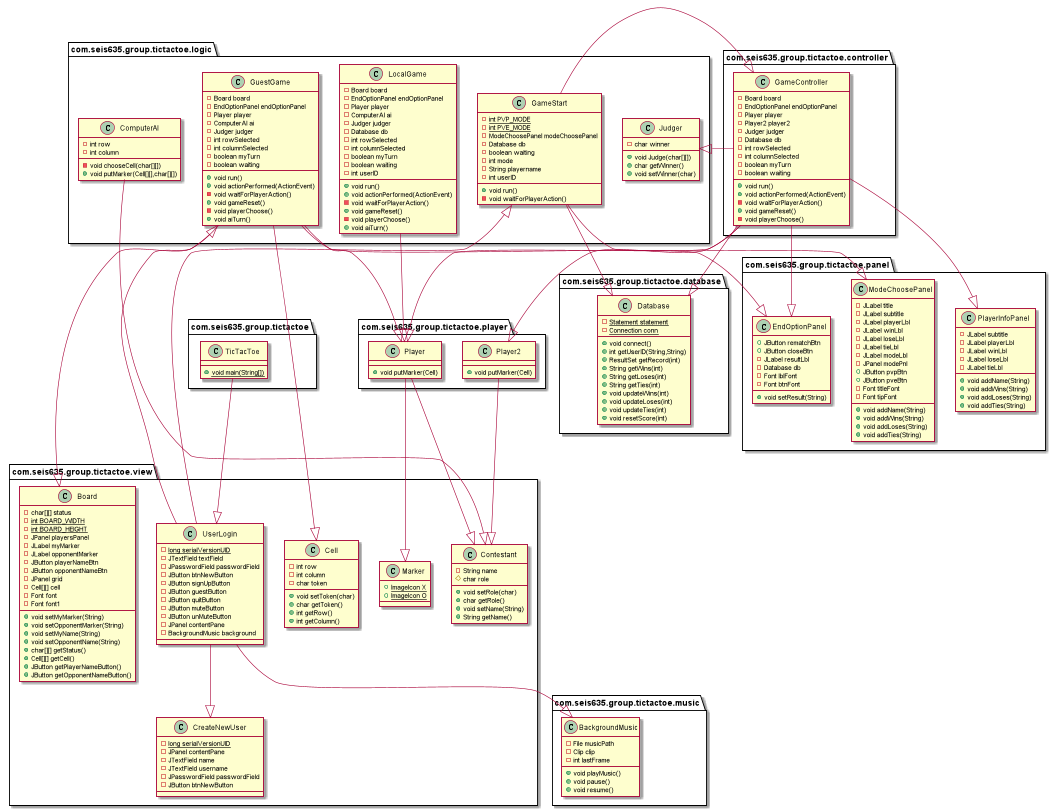

The diagram above was rendered by PlantUML. Its source (embedded in the PNG):
@startuml
class com.seis635.group.tictactoe.view.CreateNewUser {
- {static} long serialVersionUID
- JPanel contentPane
- JTextField name
- JTextField username
- JPasswordField passwordField
- JButton btnNewButton
}
class com.seis635.group.tictactoe.database.Database {
- {static} Statement statement
- {static} Connection conn
+ void connect()
+ int getUserID(String,String)
+ ResultSet getRecord(int)
+ String getWins(int)
+ String getLoses(int)
+ String getTies(int)
+ void updateWins(int)
+ void updateLoses(int)
+ void updateTies(int)
+ void resetScore(int)
}
class com.seis635.group.tictactoe.logic.LocalGame {
- Board board
- EndOptionPanel endOptionPanel
- Player player
- ComputerAI ai
- Judger judger
- Database db
- int rowSelected
- int columnSelected
- boolean myTurn
- boolean waiting
- int userID
+ void run()
+ void actionPerformed(ActionEvent)
- void waitForPlayerAction()
+ void gameReset()
- void playerChoose()
+ void aiTurn()
}
class com.seis635.group.tictactoe.music.BackgroundMusic {
- File musicPath
- Clip clip
- int lastFrame
+ void playMusic()
+ void pause()
+ void resume()
}
class com.seis635.group.tictactoe.player.Player {
+ void putMarker(Cell)
}
class com.seis635.group.tictactoe.logic.GameStart {
- {static} int PVP_MODE
- {static} int PVE_MODE
- ModeChoosePanel modeChoosePanel
- Database db
- boolean waiting
- int mode
- String playername
- int userID
+ void run()
- void waitForPlayerAction()
}
class com.seis635.group.tictactoe.TicTacToe {
+ {static} void main(String[])
}
class com.seis635.group.tictactoe.panel.ModeChoosePanel {
- JLabel title
- JLabel subtitle
- JLabel playerLbl
- JLabel winLbl
- JLabel loseLbl
- JLabel tieLbl
- JLabel modeLbl
- JPanel modePnl
+ JButton pvpBtn
+ JButton pveBtn
- Font titleFont
- Font tipFont
+ void addName(String)
+ void addWins(String)
+ void addLoses(String)
+ void addTies(String)
}
class com.seis635.group.tictactoe.player.Player2 {
+ void putMarker(Cell)
}
class com.seis635.group.tictactoe.logic.ComputerAI {
- int row
- int column
- void chooseCell(char[][])
+ void putMarker(Cell[][],char[][])
}
class com.seis635.group.tictactoe.panel.EndOptionPanel {
+ JButton rematchBtn
+ JButton closeBtn
- JLabel resultLbl
- Database db
- Font lblFont
- Font btnFont
+ void setResult(String)
}
class com.seis635.group.tictactoe.view.Marker {
+ {static} ImageIcon X
+ {static} ImageIcon O
}
class com.seis635.group.tictactoe.view.Contestant {
- String name
# char role
+ void setRole(char)
+ char getRole()
+ void setName(String)
+ String getName()
}
class com.seis635.group.tictactoe.logic.GuestGame {
- Board board
- EndOptionPanel endOptionPanel
- Player player
- ComputerAI ai
- Judger judger
- int rowSelected
- int columnSelected
- boolean myTurn
- boolean waiting
+ void run()
+ void actionPerformed(ActionEvent)
- void waitForPlayerAction()
+ void gameReset()
- void playerChoose()
+ void aiTurn()
}
class com.seis635.group.tictactoe.view.UserLogin {
- {static} long serialVersionUID
- JTextField textField
- JPasswordField passwordField
- JButton btnNewButton
- JButton signUpButton
- JButton guestButton
- JButton quitButton
- JButton muteButton
- JButton unMuteButton
- JPanel contentPane
- BackgroundMusic background
}
class com.seis635.group.tictactoe.controller.GameController {
- Board board
- EndOptionPanel endOptionPanel
- Player player
- Player2 player2
- Judger judger
- Database db
- int rowSelected
- int columnSelected
- boolean myTurn
- boolean waiting
+ void run()
+ void actionPerformed(ActionEvent)
- void waitForPlayerAction()
+ void gameReset()
- void playerChoose()
}
class com.seis635.group.tictactoe.view.Cell {
- int row
- int column
- char token
+ void setToken(char)
+ char getToken()
+ int getRow()
+ int getColumn()
}
class com.seis635.group.tictactoe.panel.PlayerInfoPanel {
- JLabel subtitle
- JLabel playerLbl
- JLabel winLbl
- JLabel loseLbl
- JLabel tieLbl
+ void addName(String)
+ void addWins(String)
+ void addLoses(String)
+ void addTies(String)
}
class com.seis635.group.tictactoe.view.Board {
- char[][] status
- {static} int BOARD_WIDTH
- {static} int BOARD_HEIGHT
- JPanel playersPanel
- JLabel myMarker
- JLabel opponentMarker
- JButton playerNameBtn
- JButton opponentNameBtn
- JPanel grid
- Cell[][] cell
- Font font
- Font font1
+ void setMyMarker(String)
+ void setOpponentMarker(String)
+ void setMyName(String)
+ void setOpponentName(String)
+ char[][] getStatus()
+ Cell[][] getCell()
+ JButton getPlayerNameButton()
+ JButton getOpponentNameButton()
}
class com.seis635.group.tictactoe.logic.Judger {
- char winner
+ void Judge(char[][])
+ char getWinner()
+ void setWinner(char)
}

com.seis635.group.tictactoe.TicTacToe --|> com.seis635.group.tictactoe.view.UserLogin
com.seis635.group.tictactoe.view.UserLogin --|> com.seis635.group.tictactoe.music.BackgroundMusic
com.seis635.group.tictactoe.view.UserLogin --|> com.seis635.group.tictactoe.logic.GuestGame
com.seis635.group.tictactoe.view.UserLogin --|> com.seis635.group.tictactoe.logic.GameStart
com.seis635.group.tictactoe.view.UserLogin --|> com.seis635.group.tictactoe.view.CreateNewUser
com.seis635.group.tictactoe.logic.GuestGame --|> com.seis635.group.tictactoe.view.Board
com.seis635.group.tictactoe.logic.GuestGame --|> com.seis635.group.tictactoe.view.Cell
com.seis635.group.tictactoe.logic.GuestGame --|> com.seis635.group.tictactoe.panel.EndOptionPanel
com.seis635.group.tictactoe.logic.GuestGame --|> com.seis635.group.tictactoe.player.Player
com.seis635.group.tictactoe.logic.GameStart --|> com.seis635.group.tictactoe.controller.GameController
com.seis635.group.tictactoe.logic.GameStart --|> com.seis635.group.tictactoe.database.Database
com.seis635.group.tictactoe.logic.GameStart --|> com.seis635.group.tictactoe.panel.ModeChoosePanel
com.seis635.group.tictactoe.logic.LocalGame --|> com.seis635.group.tictactoe.player.Player
com.seis635.group.tictactoe.controller.GameController --|> com.seis635.group.tictactoe.database.Database
com.seis635.group.tictactoe.controller.GameController --|> com.seis635.group.tictactoe.logic.Judger
com.seis635.group.tictactoe.controller.GameController --|> com.seis635.group.tictactoe.panel.EndOptionPanel
com.seis635.group.tictactoe.controller.GameController --|> com.seis635.group.tictactoe.panel.PlayerInfoPanel
com.seis635.group.tictactoe.controller.GameController --|> com.seis635.group.tictactoe.player.Player
com.seis635.group.tictactoe.controller.GameController --|> com.seis635.group.tictactoe.player.Player2
com.seis635.group.tictactoe.player.Player --|> com.seis635.group.tictactoe.view.Contestant
com.seis635.group.tictactoe.player.Player --|> com.seis635.group.tictactoe.view.Marker
com.seis635.group.tictactoe.player.Player2 --|> com.seis635.group.tictactoe.view.Contestant
com.seis635.group.tictactoe.logic.ComputerAI --|> com.seis635.group.tictactoe.view.Contestant
@enduml